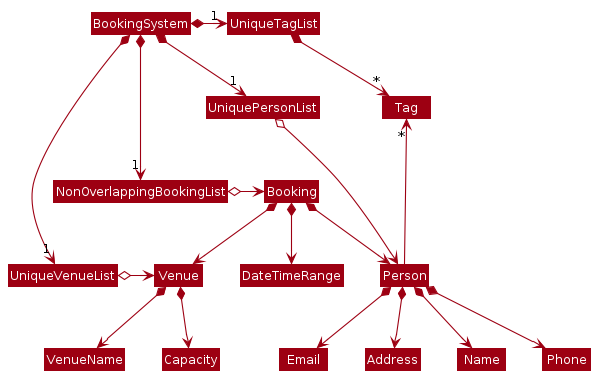

The diagram above was rendered by PlantUML. Its source (embedded in the PNG):
@startuml
!include style.puml
skinparam arrowThickness 1.1
skinparam arrowColor MODEL_COLOR
skinparam classBackgroundColor MODEL_COLOR

BookingSystem *-right-> "1" UniquePersonList
BookingSystem *-right-> "1" NonOverlappingBookingList
BookingSystem *-right-> "1" UniqueVenueList
BookingSystem *-right-> "1" UniqueTagList
UniqueTagList -[hidden]down- UniquePersonList
UniquePersonList -[hidden]down- NonOverlappingBookingList
NonOverlappingBookingList -[hidden]down- UniqueVenueList

UniqueTagList *-right-> "*" Tag
UniquePersonList o-right-> Person
NonOverlappingBookingList o-right-> Booking
UniqueVenueList o-right-> Venue

Person -up-> "*" Tag

Person *--> Name
Person *--> Phone
Person *--> Email
Person *--> Address

Booking *--> Person
Booking *--> Venue
Booking *--> DateTimeRange

Venue *--> VenueName
Venue *--> Capacity
@enduml